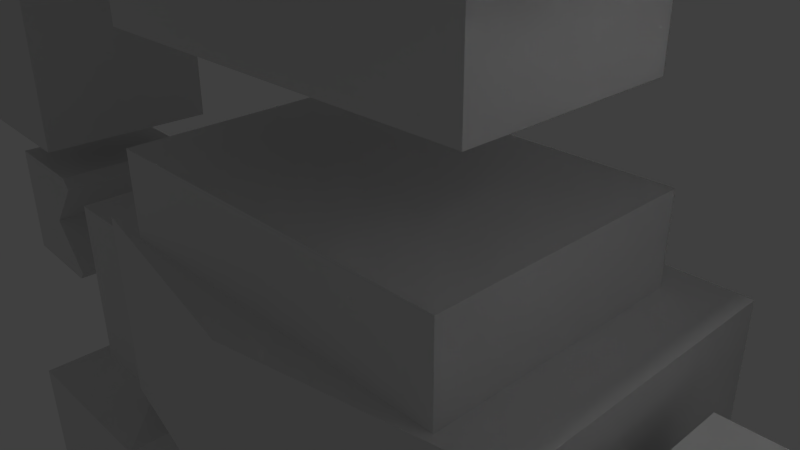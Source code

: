 # Source: zioguy.blend  (saved by Blender 2.69.0; exported with 4.5.12 LTS)
import bpy
from mathutils import Matrix  # noqa: F401  (used for matrix-valued properties, if any)

bpy.ops.wm.read_factory_settings(use_empty=True)
scene = bpy.context.scene
scene.name = 'Scene'

# ---- collections
col_collection_1 = bpy.data.collections.new('Collection 1'); scene.collection.children.link(col_collection_1)

# ---- materials (node trees are filled in below, after node groups)
mat_zioguy_body = bpy.data.materials.new('zioguy_body')
mat_zioguy_body.alpha_threshold = 0.0
mat_zioguy_body.use_transparent_shadow = False
mat_zioguy_body.roughness = 0.5
mat_zioguy_body.line_color = (0.0, 0.0, 0.0, 1.0)

# ---- material node trees

# ---- world
world_world = bpy.data.worlds.new('World'); scene.world = world_world
world_world.color = (0.05088, 0.05088, 0.05088)
world_world.use_sun_shadow = False
world_world.sun_shadow_jitter_overblur = 0.0
world_world.cycles.sampling_method = 'MANUAL'
world_world.cycles.sample_map_resolution = 256

# ---- cameras
cam_camera = bpy.data.cameras.new('Camera')
cam_camera.clip_end = 100.0
cam_camera.lens = 35.0
cam_camera.sensor_width = 32.0
cam_camera.sensor_height = 18.0
cam_camera.ortho_scale = 7.314
cam_camera.dof.focus_distance = 0.0
cam_camera.dof.aperture_fstop = 128.0

# ---- lights
light_lamp = bpy.data.lights.new('Lamp', 'POINT')
light_lamp.transmission_factor = 0.0
light_lamp.cutoff_distance = 30.0
light_lamp.energy = 100.0
light_lamp.shadow_buffer_clip_start = 1.001
light_lamp.shadow_soft_size = 0.1
light_lamp.shadow_maximum_resolution = 0.006
light_lamp.use_absolute_resolution = True
light_lamp.cycles.use_multiple_importance_sampling = False

# ---- meshes
me_body_001 = bpy.data.meshes.new('body.001')
me_body_001.from_pydata([(-2.996, -2.946, -0.5835), (-2.996, -4.282, -0.5835), (-2.183, -2.946, -0.5835), (-2.183, -4.282, -0.5835), (-2.996, -4.282, 0.5289), (-2.996, -2.946, 0.5289), (-2.183, -2.946, 0.5289), (-2.183, -4.282, 0.5289), (-3.366, -4.398, -1.164), (-1.779, -4.398, -1.164), (-3.366, -4.398, 0.9225), (-1.779, -4.398, 0.9225), (-3.366, -7.407, -1.164), (-1.779, -7.407, -1.164), (-3.366, -7.407, 0.9225), (-1.779, -7.407, 0.9225), (-3.43, -11.95, -1.153), (-3.43, -8.286, -1.153), (-1.76, -8.286, -1.153), (-1.76, -11.95, -1.153), (-3.43, -11.95, 0.9123), (-3.43, -8.286, 0.9123), (-1.76, -8.286, 0.9123), (-1.76, -11.95, 0.9123), (-3.43, -11.95, -1.153), (-3.43, -8.286, -1.153), (-1.76, -8.286, -1.153), (-1.76, -11.95, -1.153), (-3.325, -11.44, -1.376), (-3.325, -8.564, -1.376), (-1.956, -8.564, -1.376), (-1.956, -11.44, -1.376), (-3.43, -11.95, 1.075), (-3.43, -8.286, 1.075), (-1.76, -8.286, 1.075), (-1.76, -11.95, 1.075), (-3.43, -10.67, 1.281), (-3.43, -7.014, 1.58), (-1.76, -7.014, 1.58), (-1.76, -10.67, 1.281), (-3.43, -11.95, 1.192), (-1.76, -11.95, 1.192), (-3.43, -10.68, 1.398), (-3.43, -7.02, 1.697), (-1.76, -7.02, 1.697), (-1.76, -10.68, 1.398), (-3.33, -13.47, -1.025), (-3.33, -12.44, -1.025), (-1.703, -12.44, -1.025), (-1.703, -13.47, -1.025), (-3.33, -13.47, 2.507), (-3.33, -12.44, 1.392), (-1.703, -12.44, 1.392), (-1.703, -13.47, 2.507), (-3.33, -13.8, -1.025), (-1.703, -13.8, -1.025), (-3.33, -13.8, 2.507), (-1.703, -13.8, 2.507), (2.996, -2.946, -0.5835), (2.996, -4.282, -0.5835), (2.183, -2.946, -0.5835), (2.183, -4.282, -0.5835), (2.996, -4.282, 0.5289), (2.996, -2.946, 0.5289), (2.183, -2.946, 0.5289), (2.183, -4.282, 0.5289), (3.366, -4.398, -1.164), (1.779, -4.398, -1.164), (3.366, -4.398, 0.9225), (1.779, -4.398, 0.9225), (3.366, -7.407, -1.164), (1.779, -7.407, -1.164), (3.366, -7.407, 0.9225), (1.779, -7.407, 0.9225), (3.43, -11.95, -1.153), (3.43, -8.286, -1.153), (1.76, -8.286, -1.153), (1.76, -11.95, -1.153), (3.43, -11.95, 0.9123), (3.43, -8.286, 0.9123), (1.76, -8.286, 0.9123), (1.76, -11.95, 0.9123), (3.43, -11.95, -1.153), (3.43, -8.286, -1.153), (1.76, -8.286, -1.153), (1.76, -11.95, -1.153), (3.325, -11.44, -1.376), (3.325, -8.564, -1.376), (1.956, -8.564, -1.376), (1.956, -11.44, -1.376), (3.43, -11.95, 1.075), (3.43, -8.286, 1.075), (1.76, -8.286, 1.075), (1.76, -11.95, 1.075), (3.43, -10.67, 1.281), (3.43, -7.014, 1.58), (1.76, -7.014, 1.58), (1.76, -10.67, 1.281), (3.43, -11.95, 1.192), (1.76, -11.95, 1.192), (3.43, -10.68, 1.398), (3.43, -7.02, 1.697), (1.76, -7.02, 1.697), (1.76, -10.68, 1.398), (3.33, -13.47, -1.025), (3.33, -12.44, -1.025), (1.703, -12.44, -1.025), (1.703, -13.47, -1.025), (3.33, -13.47, 2.507), (3.33, -12.44, 1.392), (1.703, -12.44, 1.392), (1.703, -13.47, 2.507), (3.33, -13.8, -1.025), (1.703, -13.8, -1.025), (3.33, -13.8, 2.507), (1.703, -13.8, 2.507), (-3.484, -2.651, -0.7506), (-4.868, 0.2399, -0.809), (-3.473, 0.2351, -0.7739), (-4.878, -2.646, -0.7857), (-5.131, 2.359, -1.026), (-5.127, 3.329, -1.033), (-3.125, 4.223, -0.9904), (-3.132, 2.352, -0.9753), (-5.173, 2.372, 0.6566), (-5.17, 3.342, 0.6488), (-3.167, 4.237, 0.6918), (-3.174, 2.366, 0.707), (-3.516, -2.64, 0.5466), (-3.506, 0.2457, 0.5233), (-4.9, 0.2505, 0.4882), (-4.911, -2.635, 0.5115), (-4.592, -3.854, -0.6492), (-4.589, -2.94, -0.6566), (-3.653, -2.943, -0.633), (-3.656, -3.857, -0.6256), (-4.619, -3.845, 0.4094), (-4.616, -2.931, 0.402), (-3.68, -2.935, 0.4255), (-3.683, -3.848, 0.4329), (-4.753, 2.316, -0.7028), (-3.648, 2.312, -0.675), (-4.778, 2.324, 0.2998), (-3.673, 2.32, 0.3276), (-4.758, 0.8538, -0.6909), (-3.653, 0.85, -0.6631), (-4.784, 0.862, 0.3116), (-3.678, 0.8582, 0.3394), (-4.617, -3.388, 0.4057), (-4.591, -3.397, -0.6529), (-4.149, -3.39, 0.4175), (-4.123, -3.399, -0.6411), (-3.573, -3.026, -0.6304), (-3.6, -3.017, 0.4282), (-4.069, -3.472, 0.4201), (-4.043, -3.481, -0.6384), (-3.591, -3.791, -0.6245), (-3.618, -3.782, 0.434), (-4.084, -3.323, 0.4186), (-4.057, -3.332, -0.64), (3.484, -2.651, -0.7506), (4.868, 0.2399, -0.809), (3.473, 0.2351, -0.7739), (4.878, -2.646, -0.7857), (5.131, 2.359, -1.026), (5.127, 3.329, -1.033), (3.125, 4.223, -0.9904), (3.132, 2.352, -0.9753), (5.173, 2.372, 0.6566), (5.17, 3.342, 0.6488), (3.167, 4.237, 0.6918), (3.174, 2.366, 0.707), (3.516, -2.64, 0.5466), (3.506, 0.2457, 0.5233), (4.9, 0.2505, 0.4882), (4.911, -2.635, 0.5115), (4.592, -3.854, -0.6492), (4.589, -2.94, -0.6566), (3.653, -2.943, -0.633), (3.656, -3.857, -0.6256), (4.619, -3.845, 0.4094), (4.616, -2.931, 0.402), (3.68, -2.935, 0.4255), (3.683, -3.848, 0.4329), (4.753, 2.316, -0.7028), (3.648, 2.312, -0.675), (4.778, 2.324, 0.2998), (3.673, 2.32, 0.3276), (4.758, 0.8538, -0.6909), (3.653, 0.85, -0.6631), (4.784, 0.862, 0.3116), (3.678, 0.8582, 0.3394), (4.617, -3.388, 0.4057), (4.591, -3.397, -0.6529), (4.149, -3.39, 0.4175), (4.123, -3.399, -0.6411), (3.573, -3.026, -0.6304), (3.6, -3.017, 0.4282), (4.069, -3.472, 0.4201), (4.043, -3.481, -0.6384), (3.591, -3.791, -0.6245), (3.618, -3.782, 0.434), (4.084, -3.323, 0.4186), (4.057, -3.332, -0.64), (-1.439, 4.965, -1.298), (-1.439, 7.499, -1.298), (1.439, 7.499, -1.298), (1.439, 4.965, -1.298), (-1.439, 4.965, 1.298), (-1.439, 7.499, 1.298), (1.439, 7.499, 1.298), (1.439, 4.965, 1.298), (-2.109, -0.6868, -1.0), (-2.45, 4.227, -1.0), (-2.109, -0.6868, 0.6369), (-2.45, 4.227, 0.6678), (-1.557, -0.7581, -0.6362), (-1.557, -0.7581, 0.6563), (-1.557, -1.371, -0.6362), (-1.557, -1.371, 0.6563), (-1.438, 4.268, -0.6453), (-1.438, 4.268, 0.7227), (-1.097, 4.528, -0.6453), (-1.097, 4.528, 0.7227), (-1.972, -4.043, -1.233), (-1.972, -2.666, -1.233), (-1.972, -4.043, 0.7016), (-1.972, -2.666, 0.7016), (-1.481, -2.666, -1.0), (-1.481, -2.666, 0.7213), (-1.481, -2.068, -1.0), (-1.481, -2.068, 0.7213), (-3.43, -11.95, -1.153), (-3.43, -8.286, -1.153), (-1.76, -8.286, -1.153), (-1.76, -11.95, -1.153), (-3.43, -11.95, -1.153), (-3.43, -8.286, -1.153), (-1.76, -8.286, -1.153), (-1.76, -11.95, -1.153), (-2.109, 1.659, -1.0), (-2.109, 1.659, 1.0), (-2.109, 4.227, -1.256), (-2.109, 1.659, -1.256), (-1.512, 4.227, -1.615), (-1.512, 1.659, -1.802), (-1.512, 4.227, -2.432), (-1.512, 1.659, -2.432), (-1.512, 1.604, -1.562), (-1.512, 1.604, -2.432), (-1.512, 0.1745, -1.615), (-1.512, 0.1745, -2.432), (-1.102, -0.05859, -1.79), (-0.3065, -0.05859, -1.79), (-1.102, -0.05859, -2.258), (-0.3065, -0.05859, -2.258), (-1.102, -0.6573, -1.79), (-0.3065, -0.6573, -1.79), (-1.102, -0.6573, -2.258), (-0.3065, -0.6573, -2.258), (1.439, 4.965, -1.298), (1.439, 7.499, -1.298), (1.439, 4.965, 1.298), (1.439, 7.499, 1.298), (2.109, -0.6868, -1.0), (2.45, 4.227, -1.0), (2.109, -0.6868, 0.6369), (2.45, 4.227, 0.6678), (1.192e-06, -0.6868, 1.0), (-4.768e-07, 4.227, 1.0), (0.0, -0.6868, -1.0), (-4.768e-07, 4.227, -1.0), (1.557, -0.7581, -0.6362), (1.557, -0.7581, 0.6563), (1.192e-06, -0.7581, 0.6563), (0.0, -0.7581, -0.6362), (1.557, -1.371, -0.6362), (1.557, -1.371, 0.6563), (1.788e-06, -1.371, 0.6563), (5.96e-07, -1.371, -0.6362), (1.438, 4.268, -0.6453), (1.438, 4.268, 0.7227), (-4.768e-07, 4.268, 0.7227), (-4.768e-07, 4.268, -0.6453), (1.097, 4.528, -0.6453), (1.097, 4.528, 0.7227), (-8.345e-07, 4.528, 0.7227), (-8.345e-07, 4.528, -0.6453), (1.972, -4.043, -1.233), (1.972, -2.666, -1.233), (1.972, -4.043, 0.7016), (1.972, -2.666, 0.7016), (1.481, -2.666, -1.0), (1.481, -2.666, 0.7213), (1.481, -2.068, -1.0), (1.481, -2.068, 0.7213), (0.0, -2.666, 1.0), (0.0, -2.666, -1.233), (0.0, -4.043, 1.0), (0.0, -4.043, -1.233), (0.0, -2.666, 0.7213), (0.0, -2.666, -1.0), (0.0, -2.068, 0.7213), (0.0, -2.068, -1.0), (3.43, -11.95, -1.153), (3.43, -8.286, -1.153), (1.76, -8.286, -1.153), (1.76, -11.95, -1.153), (3.43, -11.95, -1.153), (3.43, -8.286, -1.153), (1.76, -8.286, -1.153), (1.76, -11.95, -1.153), (2.109, 1.659, -1.0), (2.109, 1.659, 1.0), (1.04e-07, 1.659, 1.0), (-3.109e-07, 1.659, -1.0), (2.109, 4.227, -1.256), (-4.768e-07, 4.227, -1.256), (2.109, 1.659, -1.256), (-3.109e-07, 1.659, -1.256), (1.512, 4.227, -1.615), (-4.768e-07, 4.227, -1.292), (1.512, 1.659, -1.802), (-3.109e-07, 1.659, -1.479), (1.512, 4.227, -2.432), (-4.768e-07, 4.227, -2.432), (1.512, 1.659, -2.432), (-3.109e-07, 1.659, -2.432), (1.512, 1.604, -1.562), (-3.109e-07, 1.604, -1.562), (1.512, 1.604, -2.432), (-3.109e-07, 1.604, -2.432), (1.512, 0.1745, -1.615), (3.576e-07, 0.1745, -1.615), (1.512, 0.1745, -2.432), (3.576e-07, 0.1745, -2.432), (1.102, -0.05859, -1.79), (0.3065, -0.05859, -1.79), (1.102, -0.05859, -2.258), (0.3065, -0.05859, -2.258), (1.102, -0.6573, -1.79), (0.3065, -0.6573, -1.79), (1.102, -0.6573, -2.258), (0.3065, -0.6573, -2.258)], [(239, 235), (232, 236), (238, 234), (237, 233), (311, 307), (304, 308), (310, 306), (309, 305)], [(4, 5, 0, 1), (5, 6, 2, 0), (6, 7, 3, 2), (1, 3, 9, 8), (1, 0, 2, 3), (7, 6, 5, 4), (8, 9, 13, 12), (7, 4, 10, 11), (3, 7, 11, 9), (4, 1, 8, 10), (15, 14, 12, 13), (11, 10, 14, 15), (9, 11, 15, 13), (10, 8, 12, 14), (20, 21, 17, 16), (21, 22, 18, 17), (22, 23, 19, 18), (20, 23, 35, 32), (27, 24, 28, 31), (28, 29, 30, 31), (26, 27, 31, 30), (25, 26, 30, 29), (24, 25, 29, 28), (36, 32, 40, 42), (23, 22, 34, 35), (22, 21, 33, 34), (21, 20, 32, 33), (35, 39, 45, 41), (35, 34, 38, 39), (34, 33, 37, 38), (33, 32, 36, 37), (40, 41, 45, 42), (45, 44, 43, 42), (39, 38, 44, 45), (38, 37, 43, 44), (37, 36, 42, 43), (32, 35, 41, 40), (50, 51, 47, 46), (51, 52, 48, 47), (52, 53, 49, 48), (46, 49, 55, 54), (46, 47, 48, 49), (53, 52, 51, 50), (57, 56, 54, 55), (53, 50, 56, 57), (49, 53, 57, 55), (50, 46, 54, 56), (16, 24, 27, 19, 23, 20), (62, 59, 58, 63), (63, 58, 60, 64), (64, 60, 61, 65), (59, 66, 67, 61), (59, 61, 60, 58), (65, 62, 63, 64), (66, 70, 71, 67), (65, 69, 68, 62), (61, 67, 69, 65), (62, 68, 66, 59), (73, 71, 70, 72), (69, 73, 72, 68), (67, 71, 73, 69), (68, 72, 70, 66), (78, 74, 75, 79), (79, 75, 76, 80), (80, 76, 77, 81), (81, 77, 74, 78), (78, 90, 93, 81), (85, 89, 86, 82), (86, 89, 88, 87), (84, 88, 89, 85), (83, 87, 88, 84), (82, 86, 87, 83), (94, 100, 98, 90), (81, 93, 92, 80), (80, 92, 91, 79), (79, 91, 90, 78), (93, 99, 103, 97), (93, 97, 96, 92), (92, 96, 95, 91), (91, 95, 94, 90), (98, 100, 103, 99), (103, 100, 101, 102), (97, 103, 102, 96), (95, 101, 100, 94), (90, 98, 99, 93), (108, 104, 105, 109), (109, 105, 106, 110), (110, 106, 107, 111), (104, 112, 113, 107), (104, 107, 106, 105), (111, 108, 109, 110), (115, 113, 112, 114), (111, 115, 114, 108), (107, 113, 115, 111), (108, 114, 112, 104), (96, 102, 101, 95), (130, 129, 118, 117), (124, 125, 121, 120), (125, 126, 122, 121), (126, 127, 123, 122), (120, 123, 141, 140), (120, 121, 122, 123), (127, 126, 125, 124), (148, 137, 133, 149), (128, 129, 130, 131), (129, 128, 116, 118), (131, 130, 117, 119), (119, 117, 118, 116), (128, 131, 119, 116), (137, 138, 134, 133), (151, 150, 158, 159), (139, 136, 132, 135), (149, 133, 134, 151), (150, 138, 137, 148), (140, 141, 145, 144), (127, 124, 142, 143), (123, 127, 143, 141), (124, 120, 140, 142), (147, 146, 144, 145), (143, 142, 146, 147), (141, 143, 147, 145), (142, 140, 144, 146), (136, 148, 149, 132), (150, 151, 155, 154), (132, 149, 151, 135), (139, 150, 148, 136), (153, 154, 155, 152), (138, 150, 154, 153), (151, 134, 152, 155), (134, 138, 153, 152), (158, 157, 156, 159), (135, 151, 159, 156), (139, 135, 156, 157), (150, 139, 157, 158), (174, 161, 162, 173), (168, 164, 165, 169), (169, 165, 166, 170), (170, 166, 167, 171), (164, 184, 185, 167), (164, 167, 166, 165), (171, 168, 169, 170), (192, 193, 177, 181), (172, 175, 174, 173), (173, 162, 160, 172), (175, 163, 161, 174), (163, 160, 162, 161), (172, 160, 163, 175), (181, 177, 178, 182), (195, 203, 202, 194), (183, 179, 176, 180), (193, 195, 178, 177), (194, 192, 181, 182), (184, 188, 189, 185), (171, 187, 186, 168), (167, 185, 187, 171), (168, 186, 184, 164), (191, 189, 188, 190), (187, 191, 190, 186), (185, 189, 191, 187), (186, 190, 188, 184), (180, 176, 193, 192), (194, 198, 199, 195), (176, 179, 195, 193), (183, 180, 192, 194), (197, 196, 199, 198), (182, 197, 198, 194), (195, 199, 196, 178), (178, 196, 197, 182), (202, 203, 200, 201), (179, 200, 203, 195), (183, 201, 200, 179), (194, 202, 201, 183), (208, 209, 205, 204), (209, 210, 206, 205), (211, 208, 204, 207), (204, 205, 206, 207), (211, 210, 209, 208), (315, 270, 212, 240), (314, 241, 214, 268), (240, 241, 215, 213), (268, 214, 217, 274), (214, 212, 216, 217), (212, 270, 275, 216), (279, 278, 219, 218), (274, 217, 219, 278), (217, 216, 218, 219), (216, 275, 279, 218), (215, 269, 282, 221), (213, 215, 221, 220), (271, 213, 220, 283), (286, 287, 222, 223), (221, 282, 286, 223), (220, 221, 223, 222), (283, 220, 222, 287), (226, 227, 225, 224), (297, 225, 228, 301), (298, 226, 224, 299), (298, 296, 227, 226), (301, 228, 230, 303), (225, 227, 229, 228), (228, 229, 231, 230), (224, 225, 297, 299), (227, 296, 300, 229), (231, 302, 303, 230), (229, 300, 302, 231), (315, 240, 243, 319), (269, 215, 241, 314), (212, 214, 241, 240), (319, 243, 245, 323), (240, 213, 242, 243), (213, 271, 317, 242), (245, 247, 249, 248), (243, 242, 244, 245), (242, 317, 321, 244), (325, 327, 247, 246), (245, 244, 246, 247), (244, 321, 325, 246), (248, 249, 251, 250), (247, 327, 331, 249), (323, 245, 248, 329), (250, 251, 254, 252), (249, 331, 335, 251), (329, 248, 250, 333), (252, 254, 258, 256), (335, 333, 253, 255), (251, 335, 255, 254), (333, 250, 252, 253), (257, 256, 258, 259), (255, 253, 257, 259), (254, 255, 259, 258), (253, 252, 256, 257), (262, 260, 261, 263), (315, 312, 264, 270), (314, 268, 266, 313), (270, 275, 274, 268), (312, 265, 267, 313), (269, 282, 283, 271), (275, 279, 278, 274), (268, 274, 273, 266), (266, 273, 272, 264), (264, 272, 275, 270), (279, 276, 277, 278), (274, 278, 277, 273), (273, 277, 276, 272), (272, 276, 279, 275), (282, 286, 287, 283), (267, 281, 282, 269), (265, 280, 281, 267), (271, 283, 280, 265), (286, 285, 284, 287), (281, 285, 286, 282), (280, 284, 285, 281), (283, 287, 284, 280), (290, 288, 289, 291), (297, 301, 292, 289), (298, 299, 288, 290), (298, 290, 291, 296), (301, 303, 294, 292), (289, 292, 293, 291), (292, 294, 295, 293), (288, 299, 297, 289), (291, 293, 300, 296), (295, 294, 303, 302), (293, 295, 302, 300), (315, 319, 318, 312), (269, 314, 313, 267), (264, 312, 313, 266), (319, 323, 322, 318), (271, 317, 319, 315), (312, 318, 316, 265), (265, 316, 317, 271), (322, 328, 330, 326), (317, 321, 323, 319), (318, 322, 320, 316), (316, 320, 321, 317), (325, 324, 326, 327), (321, 325, 327, 323), (322, 326, 324, 320), (320, 324, 325, 321), (328, 332, 334, 330), (327, 331, 329, 323), (326, 330, 331, 327), (323, 329, 328, 322), (332, 336, 338, 334), (331, 335, 333, 329), (330, 334, 335, 331), (329, 333, 332, 328), (336, 340, 342, 338), (335, 339, 337, 333), (334, 338, 339, 335), (333, 337, 336, 332), (341, 343, 342, 340), (339, 343, 341, 337), (338, 342, 343, 339), (337, 341, 340, 336)])
me_body_001.materials.append(mat_zioguy_body)
me_body_001.use_remesh_preserve_volume = False
me_body_001.use_remesh_preserve_attributes = False
me_body_001.use_mirror_vertex_groups = False
me_body_001.update()
arm_rig = bpy.data.armatures.new('rig')  # bones are not reproduced

# ---- objects
ob_zioguy = bpy.data.objects.new('zioguy', arm_rig)
ob_body = bpy.data.objects.new('body', me_body_001)
ob_lamp = bpy.data.objects.new('Lamp', light_lamp)
ob_camera = bpy.data.objects.new('Camera', cam_camera)

# ---- transforms, parenting, visibility, modifiers, constraints
ob_zioguy.location = (0.1731, -0.03075, 9.175)
ob_zioguy.rotation_euler = (-0.02392, 0.0, 0.0)
ob_zioguy.scale = (1.969, 2.37, 2.286)
ob_zioguy.show_in_front = True
ob_zioguy.lineart.crease_threshold = 0.0
ob_body.parent = ob_zioguy
ob_body.matrix_parent_inverse = Matrix(((1.0, 0.0, 0.0, -0.1731), (0.0, 0.9997, -0.02392, 0.3892), (0.0, 0.02392, 0.9997, -14.98), (0.0, 0.0, 0.0, 1.0)))
ob_body.location = (0.0, 0.0, 13.5)
ob_body.rotation_euler = (1.567, 0.0, 0.0)
ob_body.lock_rotations_4d = False
ob_body.empty_display_type = 'ARROWS'
ob_body.lineart.crease_threshold = 0.0
_vg = ob_body.vertex_groups.new(name='root')
for _i, _w in zip([212, 213, 214, 215, 216, 217, 218, 219, 220, 221, 222, 223, 240, 241, 242, 243, 244, 245, 246, 247, 248, 249, 250, 251, 252, 253, 254, 255, 256, 257, 258, 259, 264, 265, 266, 267, 268, 269, 270, 271, 272, 273, 274, 275, 276, 277, 278, 279, 280, 281, 282, 283, 284, 285, 286, 287, 312, 313, 314, 315, 316, 317, 318, 319, 320, 321, 322, 323, 324, 325, 326, 327, 328, 329, 330, 331, 332, 333, 334, 335, 336, 337, 338, 339, 340, 341, 342, 343], [1.0, 1.0, 1.0, 1.0, 1.0, 1.0, 1.0, 1.0, 1.0, 1.0, 1.0, 1.0, 0.9999, 1.0, 1.0, 0.9999, 0.9999, 0.9998, 0.9999, 0.9998, 0.9998, 0.9998, 0.9997, 0.9997, 0.9997, 0.9997, 0.9997, 0.9997, 0.9997, 0.9997, 0.9997, 0.9997, 1.0, 1.0, 1.0, 1.0, 1.0, 1.0, 1.0, 0.9998, 1.0, 1.0, 1.0, 1.0, 1.0, 1.0, 1.0, 1.0, 1.0, 1.0, 1.0, 0.9999, 1.0, 1.0, 1.0, 1.0, 1.0, 1.0, 1.0, 0.9999, 1.0, 0.9999, 1.0, 0.9999, 1.0, 0.9999, 0.9999, 0.9999, 0.9999, 0.9999, 0.9999, 0.9998, 0.9999, 0.9998, 0.9999, 0.9998, 0.9998, 0.9997, 0.9998, 0.9997, 0.9997, 0.9997, 0.9997, 0.9997, 0.9997, 0.9997, 0.9997, 0.9997]): _vg.add([_i], _w, 'REPLACE')
_vg = ob_body.vertex_groups.new(name='crotch')
for _i, _w in zip([224, 225, 226, 227, 228, 229, 230, 231, 288, 289, 290, 291, 292, 293, 294, 295, 296, 297, 298, 299, 300, 301, 302, 303], [1.001, 1.001, 1.001, 1.002, 1.001, 1.001, 1.001, 1.001, 1.001, 1.001, 1.001, 1.001, 1.001, 1.001, 1.0, 1.001, 1.0, 1.0, 1.0, 1.0, 1.0, 1.0, 1.0, 1.0]): _vg.add([_i], _w, 'REPLACE')
_vg = ob_body.vertex_groups.new(name='rupperleg')
for _i, _w in zip([0, 1, 2, 3, 4, 5, 6, 7, 8, 9, 10, 11, 12, 13, 14, 15], [1.0, 1.0, 1.0, 1.0, 1.0, 1.0, 1.0, 1.0, 1.0, 1.0, 1.0, 1.0, 1.0, 1.0, 1.0, 1.0]): _vg.add([_i], _w, 'REPLACE')
_vg = ob_body.vertex_groups.new(name='rthigh')
for _i, _w in zip([16, 17, 18, 19, 20, 21, 22, 23, 24, 25, 26, 27, 28, 29, 30, 31, 32, 33, 34, 35, 36, 37, 38, 39, 40, 41, 42, 43, 44, 45, 233, 234, 237, 238], [1.0, 0.9997, 0.9995, 0.9999, 1.0, 0.9989, 0.9984, 0.9996, 1.0, 1.0, 1.0, 1.0, 1.0, 1.0, 1.0, 1.0, 1.0, 0.9988, 0.9983, 0.9997, 0.9996, 0.9976, 0.9973, 0.9991, 1.0, 0.9997, 0.9996, 0.9976, 0.9972, 0.9991, 1.0, 1.0, 1.0, 1.0]): _vg.add([_i], _w, 'REPLACE')
_vg = ob_body.vertex_groups.new(name='rfoot')
for _i, _w in zip([46, 47, 48, 49, 50, 51, 52, 53, 54, 55, 56, 57, 232, 235, 236, 239], [1.0, 1.0, 1.0, 1.0, 1.0, 1.0, 1.0, 1.0, 1.0, 1.0, 1.0, 1.0, 1.0, 1.0, 1.0, 1.0]): _vg.add([_i], _w, 'REPLACE')
_vg = ob_body.vertex_groups.new(name='lupperleg')
_vg.add([58, 59, 60, 61, 62, 63, 64, 65, 66, 67, 68, 69, 70, 71, 72, 73], 1.0, 'REPLACE')
_vg = ob_body.vertex_groups.new(name='lthigh')
for _i, _w in zip([74, 75, 76, 77, 78, 79, 80, 81, 82, 83, 84, 85, 86, 87, 88, 89, 90, 91, 92, 93, 94, 95, 96, 97, 98, 99, 100, 101, 102, 103, 305, 306, 309, 310], [1.0, 1.0, 1.0, 1.0, 1.0, 0.9999, 1.0, 1.0, 1.0, 1.0, 1.0, 1.0, 1.0, 1.0, 1.0, 1.0, 1.0, 0.9999, 1.0, 1.0, 1.0, 0.9998, 0.9998, 1.0, 1.0, 1.0, 1.0, 0.9998, 0.9998, 1.0, 1.0, 1.0, 1.0, 1.0]): _vg.add([_i], _w, 'REPLACE')
_vg = ob_body.vertex_groups.new(name='lfoot')
for _i, _w in zip([104, 105, 106, 107, 108, 109, 110, 111, 112, 113, 114, 115, 304, 307, 308, 311], [1.0, 1.0, 1.0, 1.0, 1.0, 1.0, 1.0, 1.0, 1.0, 1.0, 1.0, 1.0, 1.0, 1.0, 1.0, 1.0]): _vg.add([_i], _w, 'REPLACE')
_vg = ob_body.vertex_groups.new(name='rshoulder')
_vg.add([120, 121, 122, 123, 124, 125, 126, 127, 140, 141, 142, 143, 144, 145, 146, 147], 1.0, 'REPLACE')
_vg = ob_body.vertex_groups.new(name='rlowerarm')
_vg.add([116, 117, 118, 119, 128, 129, 130, 131], 1.0, 'REPLACE')
_vg = ob_body.vertex_groups.new(name='rhand')
for _i, _w in zip([132, 133, 134, 135, 136, 137, 138, 139, 148, 149, 150, 151, 152, 153, 154, 155, 156, 157, 158, 159], [1.0, 1.0, 1.0, 1.0, 1.0, 1.0, 1.0, 1.0, 1.0, 1.0, 1.0, 1.0, 1.0, 1.0, 1.0, 1.0, 1.0, 1.0, 1.0, 1.0]): _vg.add([_i], _w, 'REPLACE')
_vg = ob_body.vertex_groups.new(name='lshoulder')
for _i, _w in zip([164, 165, 166, 167, 168, 169, 170, 171, 184, 185, 186, 187, 188, 189, 190, 191], [1.0, 1.0, 1.0, 1.0, 1.0, 1.0, 1.0, 1.0, 1.0, 1.0, 1.0, 1.0, 1.0, 1.0, 1.0, 1.0]): _vg.add([_i], _w, 'REPLACE')
_vg = ob_body.vertex_groups.new(name='llowerarm')
_vg.add([160, 161, 162, 163, 172, 173, 174, 175], 1.0, 'REPLACE')
_vg = ob_body.vertex_groups.new(name='lhand')
for _i, _w in zip([176, 177, 178, 179, 180, 181, 182, 183, 192, 193, 194, 195, 196, 197, 198, 199, 200, 201, 202, 203], [1.0, 1.0, 1.0, 1.0, 1.0, 1.0, 1.0, 1.0, 1.0, 1.0, 1.0, 1.0, 1.0, 1.0, 1.0, 1.0, 1.0, 1.0, 1.0, 1.0]): _vg.add([_i], _w, 'REPLACE')
_vg = ob_body.vertex_groups.new(name='head')
_vg.add([204, 205, 206, 207, 208, 209, 210, 211, 260, 261, 262, 263], 1.0, 'REPLACE')
_m = ob_body.modifiers.new('Armature', 'ARMATURE')
_m.object = ob_zioguy
ob_lamp.location = (4.076, 1.005, 5.904)
ob_lamp.rotation_euler = (0.6503, 0.05522, 1.866)
ob_lamp.lock_rotations_4d = False
ob_lamp.empty_display_type = 'ARROWS'
ob_lamp.color = (0.0, 0.0, 0.0, 0.0)
ob_lamp.lineart.crease_threshold = 0.0
ob_camera.location = (7.481, -6.508, 5.344)
ob_camera.rotation_euler = (1.109, 0.01082, 0.8149)
ob_camera.lock_rotations_4d = False
ob_camera.empty_display_type = 'ARROWS'
ob_camera.color = (0.0, 0.0, 0.0, 0.0)
ob_camera.display_type = 'WIRE'
ob_camera.lineart.crease_threshold = 0.0

# ---- collection membership
col_collection_1.objects.link(ob_zioguy)
col_collection_1.objects.link(ob_body)
col_collection_1.objects.link(ob_lamp)
col_collection_1.objects.link(ob_camera)

# ---- scene / render settings (as saved in the file)
scene.camera = ob_camera
scene.frame_start = 1; scene.frame_end = 1500; scene.frame_set(0)
scene.render.engine = 'BLENDER_EEVEE_NEXT'
scene.render.image_settings.compression = 90
scene.render.resolution_percentage = 50
scene.render.dither_intensity = 0.0
scene.cycles.use_denoising = False
scene.cycles.samples = 10
scene.cycles.sampling_pattern = 'TABULATED_SOBOL'
scene.cycles.light_sampling_threshold = 0.0
scene.cycles.use_adaptive_sampling = False
scene.cycles.use_light_tree = False
scene.cycles.blur_glossy = 0.0
scene.cycles.volume_bounces = 1
scene.cycles.pixel_filter_type = 'GAUSSIAN'
scene.cycles.sample_clamp_indirect = 0.0
scene.view_settings.view_transform = 'Standard'
bpy.context.view_layer.update()
